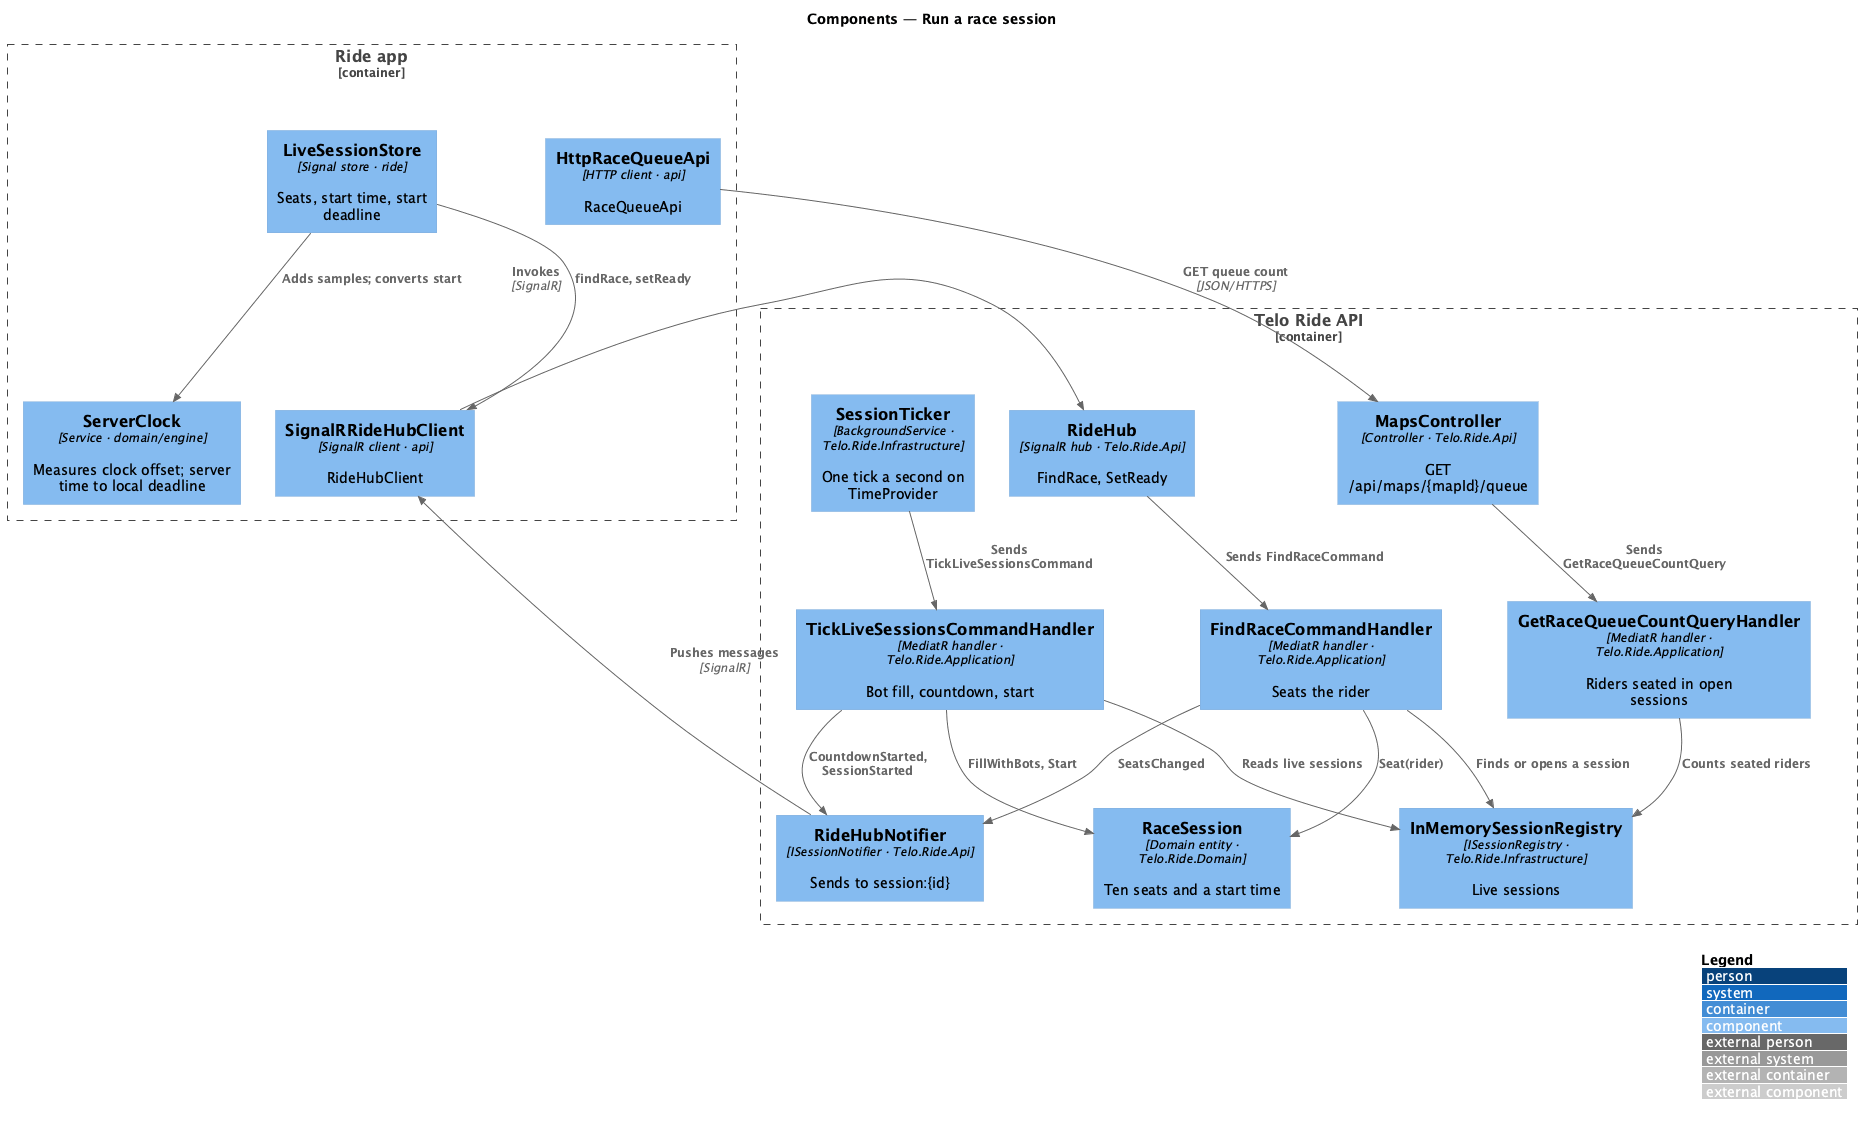

The diagram above was rendered by PlantUML. Its source (embedded in the PNG):
@startuml
!include <C4/C4_Component>
LAYOUT_WITH_LEGEND()
title Components — Run a race session

Container_Boundary(app, "Ride app") {
  Component(store, "LiveSessionStore", "Signal store · ride", "Seats, start time, start deadline")
  Component(clock, "ServerClock", "Service · domain/engine", "Measures clock offset; server time to local deadline")
  Component(hubc, "SignalRRideHubClient", "SignalR client · api", "RideHubClient")
  Component(queue, "HttpRaceQueueApi", "HTTP client · api", "RaceQueueApi")
}
Container_Boundary(api, "Telo Ride API") {
  Component(hub, "RideHub", "SignalR hub · Telo.Ride.Api", "FindRace, SetReady")
  Component(maps, "MapsController", "Controller · Telo.Ride.Api", "GET /api/maps/{mapId}/queue")
  Component(find, "FindRaceCommandHandler", "MediatR handler · Telo.Ride.Application", "Seats the rider")
  Component(tick, "TickLiveSessionsCommandHandler", "MediatR handler · Telo.Ride.Application", "Bot fill, countdown, start")
  Component(count, "GetRaceQueueCountQueryHandler", "MediatR handler · Telo.Ride.Application", "Riders seated in open sessions")
  Component(session, "RaceSession", "Domain entity · Telo.Ride.Domain", "Ten seats and a start time")
  Component(ticker, "SessionTicker", "BackgroundService · Telo.Ride.Infrastructure", "One tick a second on TimeProvider")
  Component(registry, "InMemorySessionRegistry", "ISessionRegistry · Telo.Ride.Infrastructure", "Live sessions")
  Component(notifier, "RideHubNotifier", "ISessionNotifier · Telo.Ride.Api", "Sends to session:{id}")
}
Rel(store, hubc, "findRace, setReady")
Rel(store, clock, "Adds samples; converts start")
Rel(hubc, hub, "Invokes", "SignalR")
Rel(queue, maps, "GET queue count", "JSON/HTTPS")
Rel(hub, find, "Sends FindRaceCommand")
Rel(maps, count, "Sends GetRaceQueueCountQuery")
Rel(ticker, tick, "Sends TickLiveSessionsCommand")
Rel(find, registry, "Finds or opens a session")
Rel(tick, registry, "Reads live sessions")
Rel(count, registry, "Counts seated riders")
Rel(find, session, "Seat(rider)")
Rel(tick, session, "FillWithBots, Start")
Rel(find, notifier, "SeatsChanged")
Rel(tick, notifier, "CountdownStarted, SessionStarted")
Rel(notifier, hubc, "Pushes messages", "SignalR")
@enduml